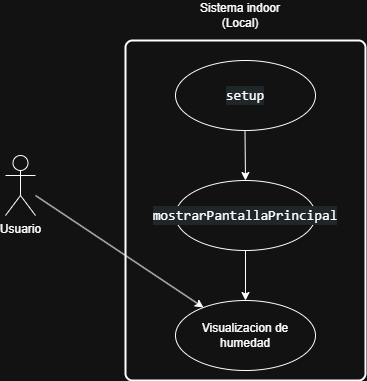

The diagram above was exported from draw.io. Its source (the exported page's mxGraphModel, read from the mxfile embedded in the PNG):
<mxGraphModel dx="794" dy="559" grid="1" gridSize="10" guides="1" tooltips="1" connect="1" arrows="1" fold="1" page="1" pageScale="1" pageWidth="827" pageHeight="1169" math="0" shadow="0">
  <root>
    <mxCell id="0" />
    <mxCell id="1" parent="0" />
    <mxCell id="QaQyxE1yQ-YVM8AqYH1P-1" value="Usuario" style="shape=umlActor;verticalLabelPosition=bottom;verticalAlign=top;html=1;" vertex="1" parent="1">
      <mxGeometry x="210" y="275" width="30" height="60" as="geometry" />
    </mxCell>
    <mxCell id="QaQyxE1yQ-YVM8AqYH1P-2" value="" style="rounded=1;whiteSpace=wrap;html=1;absoluteArcSize=1;arcSize=14;strokeWidth=2;" vertex="1" parent="1">
      <mxGeometry x="330" y="160" width="240" height="340" as="geometry" />
    </mxCell>
    <mxCell id="QaQyxE1yQ-YVM8AqYH1P-4" value="&lt;div style=&quot;background-color: rgb(31, 39, 42); font-family: Consolas, &amp;quot;Courier New&amp;quot;, monospace; font-size: 14px; line-height: 19px; white-space: pre;&quot;&gt;&lt;span&gt;&lt;font style=&quot;color: rgb(255, 255, 255);&quot;&gt;setup&lt;/font&gt;&lt;/span&gt;&lt;/div&gt;" style="ellipse;whiteSpace=wrap;html=1;" vertex="1" parent="1">
      <mxGeometry x="380" y="180" width="140" height="70" as="geometry" />
    </mxCell>
    <mxCell id="QaQyxE1yQ-YVM8AqYH1P-5" value="&lt;div style=&quot;background-color: rgb(31, 39, 42); font-family: Consolas, &amp;quot;Courier New&amp;quot;, monospace; font-size: 14px; line-height: 19px; white-space: pre;&quot;&gt;&lt;font style=&quot;color: rgb(255, 255, 255);&quot;&gt;mostrarPantallaPrincipal&lt;/font&gt;&lt;/div&gt;" style="ellipse;whiteSpace=wrap;html=1;" vertex="1" parent="1">
      <mxGeometry x="380" y="300" width="140" height="70" as="geometry" />
    </mxCell>
    <mxCell id="QaQyxE1yQ-YVM8AqYH1P-6" value="Visualizacion de humedad" style="ellipse;whiteSpace=wrap;html=1;" vertex="1" parent="1">
      <mxGeometry x="380" y="420" width="140" height="70" as="geometry" />
    </mxCell>
    <mxCell id="QaQyxE1yQ-YVM8AqYH1P-8" value="Sistema indoor&lt;div&gt;(Local)&lt;/div&gt;" style="text;html=1;align=center;verticalAlign=middle;whiteSpace=wrap;rounded=0;" vertex="1" parent="1">
      <mxGeometry x="400" y="120" width="90" height="30" as="geometry" />
    </mxCell>
    <mxCell id="QaQyxE1yQ-YVM8AqYH1P-11" value="" style="endArrow=classic;html=1;rounded=0;" edge="1" parent="1" source="QaQyxE1yQ-YVM8AqYH1P-5">
      <mxGeometry width="50" height="50" relative="1" as="geometry">
        <mxPoint x="449.5" y="375" as="sourcePoint" />
        <mxPoint x="450" y="420" as="targetPoint" />
      </mxGeometry>
    </mxCell>
    <mxCell id="QaQyxE1yQ-YVM8AqYH1P-12" value="" style="endArrow=classic;html=1;rounded=0;" edge="1" parent="1">
      <mxGeometry width="50" height="50" relative="1" as="geometry">
        <mxPoint x="449.5" y="250" as="sourcePoint" />
        <mxPoint x="450" y="300" as="targetPoint" />
      </mxGeometry>
    </mxCell>
    <mxCell id="QaQyxE1yQ-YVM8AqYH1P-13" value="" style="endArrow=classic;html=1;rounded=0;" edge="1" parent="1" source="QaQyxE1yQ-YVM8AqYH1P-1" target="QaQyxE1yQ-YVM8AqYH1P-6">
      <mxGeometry width="50" height="50" relative="1" as="geometry">
        <mxPoint x="250" y="420" as="sourcePoint" />
        <mxPoint x="300" y="370" as="targetPoint" />
      </mxGeometry>
    </mxCell>
  </root>
</mxGraphModel>